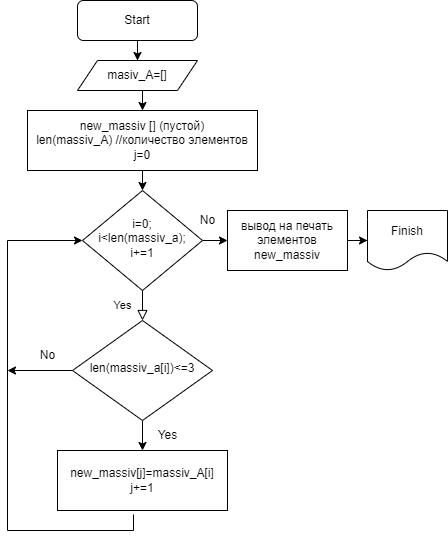

The diagram above was exported from draw.io. Its source (the exported page's mxGraphModel, read from the mxfile embedded in the PNG):
<mxGraphModel dx="821" dy="482" grid="1" gridSize="10" guides="1" tooltips="1" connect="1" arrows="1" fold="1" page="1" pageScale="1" pageWidth="827" pageHeight="1169" math="0" shadow="0">
  <root>
    <mxCell id="WIyWlLk6GJQsqaUBKTNV-0" />
    <mxCell id="WIyWlLk6GJQsqaUBKTNV-1" parent="WIyWlLk6GJQsqaUBKTNV-0" />
    <mxCell id="zSD3bdDGD7cNYDIeUM8g-3" style="edgeStyle=orthogonalEdgeStyle;rounded=0;orthogonalLoop=1;jettySize=auto;html=1;exitX=0.5;exitY=1;exitDx=0;exitDy=0;" edge="1" parent="WIyWlLk6GJQsqaUBKTNV-1" source="WIyWlLk6GJQsqaUBKTNV-3">
      <mxGeometry relative="1" as="geometry">
        <mxPoint x="220" y="90" as="targetPoint" />
      </mxGeometry>
    </mxCell>
    <mxCell id="WIyWlLk6GJQsqaUBKTNV-3" value="Start" style="rounded=1;whiteSpace=wrap;html=1;fontSize=12;glass=0;strokeWidth=1;shadow=0;" parent="WIyWlLk6GJQsqaUBKTNV-1" vertex="1">
      <mxGeometry x="160" y="30" width="120" height="40" as="geometry" />
    </mxCell>
    <mxCell id="WIyWlLk6GJQsqaUBKTNV-4" value="Yes" style="rounded=0;html=1;jettySize=auto;orthogonalLoop=1;fontSize=11;endArrow=block;endFill=0;endSize=8;strokeWidth=1;shadow=0;labelBackgroundColor=none;edgeStyle=orthogonalEdgeStyle;" parent="WIyWlLk6GJQsqaUBKTNV-1" source="WIyWlLk6GJQsqaUBKTNV-6" target="WIyWlLk6GJQsqaUBKTNV-10" edge="1">
      <mxGeometry y="20" relative="1" as="geometry">
        <mxPoint as="offset" />
      </mxGeometry>
    </mxCell>
    <mxCell id="zSD3bdDGD7cNYDIeUM8g-17" style="edgeStyle=orthogonalEdgeStyle;rounded=0;orthogonalLoop=1;jettySize=auto;html=1;entryX=0;entryY=0.5;entryDx=0;entryDy=0;" edge="1" parent="WIyWlLk6GJQsqaUBKTNV-1" source="WIyWlLk6GJQsqaUBKTNV-6" target="zSD3bdDGD7cNYDIeUM8g-14">
      <mxGeometry relative="1" as="geometry">
        <mxPoint x="300" y="270" as="targetPoint" />
      </mxGeometry>
    </mxCell>
    <mxCell id="WIyWlLk6GJQsqaUBKTNV-6" value="i=0; i&amp;lt;len(massiv_a); i+=1" style="rhombus;whiteSpace=wrap;html=1;shadow=0;fontFamily=Helvetica;fontSize=12;align=center;strokeWidth=1;spacing=6;spacingTop=-4;" parent="WIyWlLk6GJQsqaUBKTNV-1" vertex="1">
      <mxGeometry x="165" y="220" width="120" height="100" as="geometry" />
    </mxCell>
    <mxCell id="zSD3bdDGD7cNYDIeUM8g-9" style="edgeStyle=orthogonalEdgeStyle;rounded=0;orthogonalLoop=1;jettySize=auto;html=1;exitX=0.5;exitY=1;exitDx=0;exitDy=0;entryX=0.5;entryY=0;entryDx=0;entryDy=0;" edge="1" parent="WIyWlLk6GJQsqaUBKTNV-1" source="WIyWlLk6GJQsqaUBKTNV-10" target="zSD3bdDGD7cNYDIeUM8g-8">
      <mxGeometry relative="1" as="geometry" />
    </mxCell>
    <mxCell id="zSD3bdDGD7cNYDIeUM8g-12" style="edgeStyle=orthogonalEdgeStyle;rounded=0;orthogonalLoop=1;jettySize=auto;html=1;" edge="1" parent="WIyWlLk6GJQsqaUBKTNV-1" source="WIyWlLk6GJQsqaUBKTNV-10">
      <mxGeometry relative="1" as="geometry">
        <mxPoint x="90" y="400" as="targetPoint" />
      </mxGeometry>
    </mxCell>
    <mxCell id="WIyWlLk6GJQsqaUBKTNV-10" value="len(massiv_a[i])&amp;lt;=3" style="rhombus;whiteSpace=wrap;html=1;shadow=0;fontFamily=Helvetica;fontSize=12;align=center;strokeWidth=1;spacing=6;spacingTop=-4;" parent="WIyWlLk6GJQsqaUBKTNV-1" vertex="1">
      <mxGeometry x="155" y="350" width="140" height="100" as="geometry" />
    </mxCell>
    <mxCell id="zSD3bdDGD7cNYDIeUM8g-6" style="edgeStyle=orthogonalEdgeStyle;rounded=0;orthogonalLoop=1;jettySize=auto;html=1;exitX=0.5;exitY=1;exitDx=0;exitDy=0;entryX=0.5;entryY=0;entryDx=0;entryDy=0;" edge="1" parent="WIyWlLk6GJQsqaUBKTNV-1" source="zSD3bdDGD7cNYDIeUM8g-0" target="zSD3bdDGD7cNYDIeUM8g-4">
      <mxGeometry relative="1" as="geometry" />
    </mxCell>
    <mxCell id="zSD3bdDGD7cNYDIeUM8g-0" value="masiv_A=[]&lt;br&gt;" style="shape=parallelogram;perimeter=parallelogramPerimeter;whiteSpace=wrap;html=1;fixedSize=1;" vertex="1" parent="WIyWlLk6GJQsqaUBKTNV-1">
      <mxGeometry x="160" y="90" width="120" height="30" as="geometry" />
    </mxCell>
    <mxCell id="zSD3bdDGD7cNYDIeUM8g-1" value="" style="rounded=0;html=1;jettySize=auto;orthogonalLoop=1;fontSize=11;endArrow=none;endFill=0;endSize=8;strokeWidth=1;shadow=0;labelBackgroundColor=none;edgeStyle=orthogonalEdgeStyle;" edge="1" parent="WIyWlLk6GJQsqaUBKTNV-1" source="WIyWlLk6GJQsqaUBKTNV-3" target="zSD3bdDGD7cNYDIeUM8g-0">
      <mxGeometry relative="1" as="geometry">
        <mxPoint x="220" y="70" as="sourcePoint" />
        <mxPoint x="220" y="170" as="targetPoint" />
      </mxGeometry>
    </mxCell>
    <mxCell id="zSD3bdDGD7cNYDIeUM8g-7" style="edgeStyle=orthogonalEdgeStyle;rounded=0;orthogonalLoop=1;jettySize=auto;html=1;exitX=0.5;exitY=1;exitDx=0;exitDy=0;entryX=0.5;entryY=0;entryDx=0;entryDy=0;" edge="1" parent="WIyWlLk6GJQsqaUBKTNV-1" source="zSD3bdDGD7cNYDIeUM8g-4" target="WIyWlLk6GJQsqaUBKTNV-6">
      <mxGeometry relative="1" as="geometry" />
    </mxCell>
    <mxCell id="zSD3bdDGD7cNYDIeUM8g-4" value="new_massiv [] (пустой)&lt;br&gt;len(massiv_A) //количество элементов&lt;br&gt;j=0" style="rounded=0;whiteSpace=wrap;html=1;" vertex="1" parent="WIyWlLk6GJQsqaUBKTNV-1">
      <mxGeometry x="110" y="140" width="230" height="60" as="geometry" />
    </mxCell>
    <mxCell id="zSD3bdDGD7cNYDIeUM8g-11" style="edgeStyle=orthogonalEdgeStyle;rounded=0;orthogonalLoop=1;jettySize=auto;html=1;entryX=0;entryY=0.5;entryDx=0;entryDy=0;exitX=0.447;exitY=1.067;exitDx=0;exitDy=0;exitPerimeter=0;" edge="1" parent="WIyWlLk6GJQsqaUBKTNV-1" source="zSD3bdDGD7cNYDIeUM8g-8" target="WIyWlLk6GJQsqaUBKTNV-6">
      <mxGeometry relative="1" as="geometry">
        <mxPoint x="50" y="400" as="targetPoint" />
        <Array as="points">
          <mxPoint x="216" y="560" />
          <mxPoint x="90" y="560" />
          <mxPoint x="90" y="270" />
        </Array>
      </mxGeometry>
    </mxCell>
    <mxCell id="zSD3bdDGD7cNYDIeUM8g-8" value="new_massiv[j]=massiv_A[i]&lt;br&gt;j+=1" style="rounded=0;whiteSpace=wrap;html=1;" vertex="1" parent="WIyWlLk6GJQsqaUBKTNV-1">
      <mxGeometry x="140" y="480" width="170" height="60" as="geometry" />
    </mxCell>
    <mxCell id="zSD3bdDGD7cNYDIeUM8g-10" value="No" style="text;html=1;align=center;verticalAlign=middle;resizable=0;points=[];autosize=1;strokeColor=none;fillColor=none;" vertex="1" parent="WIyWlLk6GJQsqaUBKTNV-1">
      <mxGeometry x="110" y="370" width="40" height="30" as="geometry" />
    </mxCell>
    <mxCell id="zSD3bdDGD7cNYDIeUM8g-13" value="Yes" style="text;html=1;align=center;verticalAlign=middle;resizable=0;points=[];autosize=1;strokeColor=none;fillColor=none;" vertex="1" parent="WIyWlLk6GJQsqaUBKTNV-1">
      <mxGeometry x="230" y="450" width="40" height="30" as="geometry" />
    </mxCell>
    <mxCell id="zSD3bdDGD7cNYDIeUM8g-16" style="edgeStyle=orthogonalEdgeStyle;rounded=0;orthogonalLoop=1;jettySize=auto;html=1;entryX=0;entryY=0.5;entryDx=0;entryDy=0;" edge="1" parent="WIyWlLk6GJQsqaUBKTNV-1" source="zSD3bdDGD7cNYDIeUM8g-14" target="zSD3bdDGD7cNYDIeUM8g-15">
      <mxGeometry relative="1" as="geometry" />
    </mxCell>
    <mxCell id="zSD3bdDGD7cNYDIeUM8g-14" value="вывод на печать элементов new_massiv" style="rounded=0;whiteSpace=wrap;html=1;" vertex="1" parent="WIyWlLk6GJQsqaUBKTNV-1">
      <mxGeometry x="310" y="240" width="120" height="60" as="geometry" />
    </mxCell>
    <mxCell id="zSD3bdDGD7cNYDIeUM8g-15" value="Finish" style="shape=document;whiteSpace=wrap;html=1;boundedLbl=1;" vertex="1" parent="WIyWlLk6GJQsqaUBKTNV-1">
      <mxGeometry x="450" y="240" width="80" height="60" as="geometry" />
    </mxCell>
    <mxCell id="zSD3bdDGD7cNYDIeUM8g-18" value="No" style="text;html=1;align=center;verticalAlign=middle;resizable=0;points=[];autosize=1;strokeColor=none;fillColor=none;" vertex="1" parent="WIyWlLk6GJQsqaUBKTNV-1">
      <mxGeometry x="270" y="235" width="40" height="30" as="geometry" />
    </mxCell>
  </root>
</mxGraphModel>